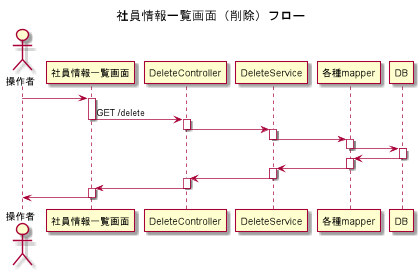

The diagram above was rendered by PlantUML. Its source (embedded in the PNG):
@startuml
title 社員情報一覧画面（削除）フロー

Actor "操作者" as User

User -> 社員情報一覧画面

activate 社員情報一覧画面
社員情報一覧画面 -> DeleteController : GET /delete
deactivate 社員情報一覧画面

activate DeleteController
DeleteController->DeleteService
deactivate DeleteController

activate DeleteService
DeleteService->各種mapper
deactivate DeleteService

activate 各種mapper
各種mapper->DB
deactivate 各種mapper

activate DB
各種mapper <- DB
deactivate DB

activate 各種mapper
DeleteService<-各種mapper
deactivate 各種mapper

activate DeleteService
DeleteController<-DeleteService
deactivate DeleteService

activate DeleteController
社員情報一覧画面<-DeleteController
deactivate DeleteController

activate 社員情報一覧画面
User <- 社員情報一覧画面
deactivate 社員情報一覧画面

@enduml